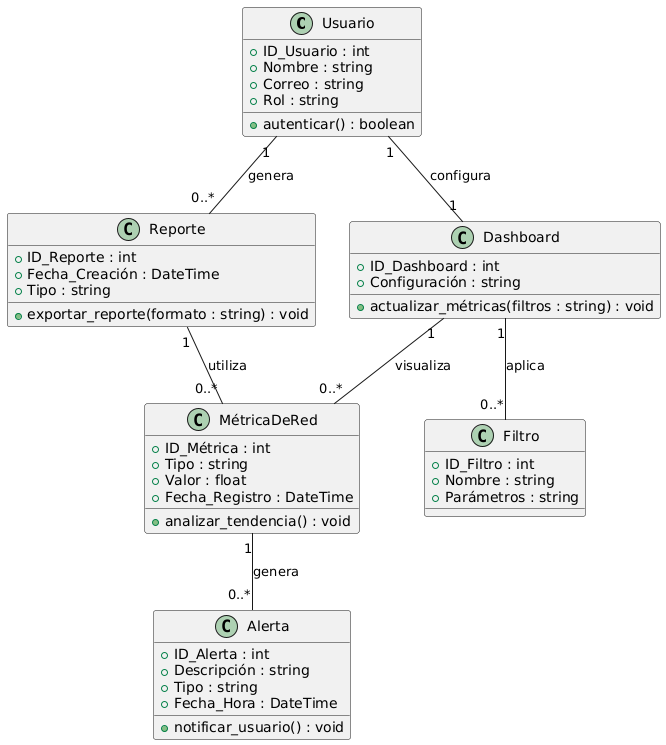

The diagram above was rendered by PlantUML. Its source (embedded in the PNG):
@startuml
class Usuario {
  + ID_Usuario : int
  + Nombre : string
  + Correo : string
  + Rol : string
  + autenticar() : boolean
}

class MétricaDeRed {
  + ID_Métrica : int
  + Tipo : string
  + Valor : float
  + Fecha_Registro : DateTime
  + analizar_tendencia() : void
}

class Reporte {
  + ID_Reporte : int
  + Fecha_Creación : DateTime
  + Tipo : string
  + exportar_reporte(formato : string) : void
}

class Dashboard {
  + ID_Dashboard : int
  + Configuración : string
  + actualizar_métricas(filtros : string) : void
}

class Alerta {
  + ID_Alerta : int
  + Descripción : string
  + Tipo : string
  + Fecha_Hora : DateTime
  + notificar_usuario() : void
}

class Filtro {
  + ID_Filtro : int
  + Nombre : string
  + Parámetros : string
}

Usuario "1" -- "0..*" Reporte : genera
Usuario "1" -- "1" Dashboard : configura
Reporte "1" -- "0..*" MétricaDeRed : utiliza
MétricaDeRed "1" -- "0..*" Alerta : genera
Dashboard "1" -- "0..*" MétricaDeRed : visualiza
Dashboard "1" -- "0..*" Filtro : aplica
@enduml